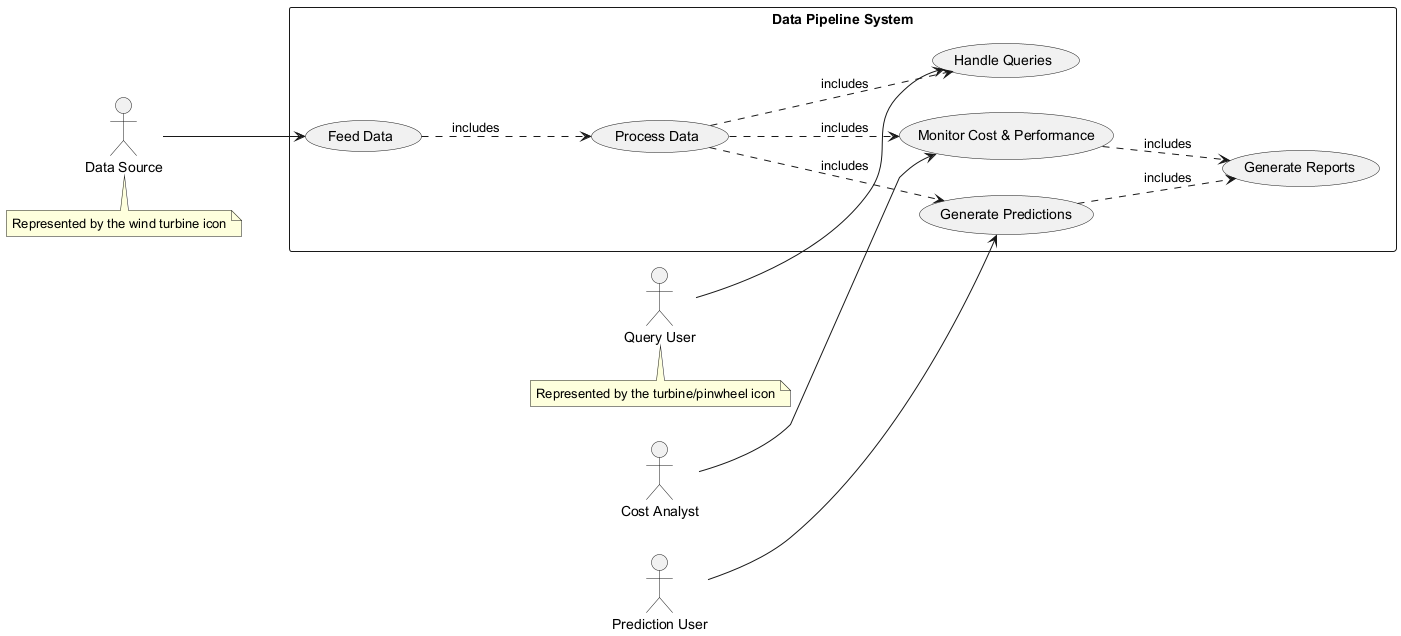

The diagram above was rendered by PlantUML. Its source (embedded in the PNG):
@startuml
left to right direction
actor "Data Source" as DataSource
actor "Cost Analyst" as CostAnalyst
actor "Prediction User" as PredictionUser
actor "Query User" as QueryUser

rectangle "Data Pipeline System" {
  usecase "Feed Data" as UC1
  usecase "Process Data" as UC2
  usecase "Monitor Cost & Performance" as UC3
  usecase "Generate Predictions" as UC4
  usecase "Handle Queries" as UC5
  usecase "Generate Reports" as UC6
  
  UC1 ..> UC2 : includes
  UC2 ..> UC3 : includes
  UC2 ..> UC4 : includes
  UC2 ..> UC5 : includes
  UC3 ..> UC6 : includes
  UC4 ..> UC6 : includes
}

DataSource --> UC1
CostAnalyst --> UC3
PredictionUser --> UC4
QueryUser --> UC5

note bottom of DataSource
  Represented by the wind turbine icon
end note

note bottom of QueryUser
  Represented by the turbine/pinwheel icon
end note
@enduml